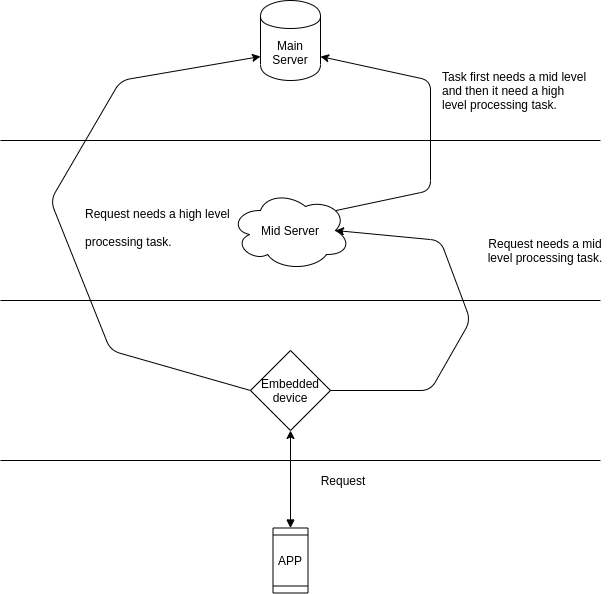

The diagram above was exported from draw.io. Its source (the exported page's mxGraphModel, read from the mxfile embedded in the PNG):
<mxGraphModel dx="1035" dy="577" grid="1" gridSize="10" guides="1" tooltips="1" connect="1" arrows="1" fold="1" page="1" pageScale="1" pageWidth="850" pageHeight="1100" math="0" shadow="0">
  <root>
    <mxCell id="0" />
    <mxCell id="1" parent="0" />
    <mxCell id="vev60_rKkgU_4JErB0J1-1" value="" style="endArrow=none;html=1;" parent="1" edge="1">
      <mxGeometry width="50" height="50" relative="1" as="geometry">
        <mxPoint x="120" y="520" as="sourcePoint" />
        <mxPoint x="720" y="520" as="targetPoint" />
      </mxGeometry>
    </mxCell>
    <mxCell id="vev60_rKkgU_4JErB0J1-2" value="" style="endArrow=none;html=1;" parent="1" edge="1">
      <mxGeometry width="50" height="50" relative="1" as="geometry">
        <mxPoint x="120" y="360" as="sourcePoint" />
        <mxPoint x="720" y="360" as="targetPoint" />
      </mxGeometry>
    </mxCell>
    <mxCell id="vev60_rKkgU_4JErB0J1-3" value="" style="endArrow=none;html=1;" parent="1" edge="1">
      <mxGeometry width="50" height="50" relative="1" as="geometry">
        <mxPoint x="120" y="200" as="sourcePoint" />
        <mxPoint x="720" y="200" as="targetPoint" />
      </mxGeometry>
    </mxCell>
    <mxCell id="vev60_rKkgU_4JErB0J1-4" value="Main Server" style="shape=cylinder;whiteSpace=wrap;html=1;boundedLbl=1;backgroundOutline=1;" parent="1" vertex="1">
      <mxGeometry x="380" y="60" width="60" height="80" as="geometry" />
    </mxCell>
    <mxCell id="vev60_rKkgU_4JErB0J1-7" value="Embedded device" style="rhombus;whiteSpace=wrap;html=1;" parent="1" vertex="1">
      <mxGeometry x="370" y="410" width="80" height="80" as="geometry" />
    </mxCell>
    <mxCell id="c3zwWvVOmmV_jWLO9uxI-1" value="Mid Server" style="ellipse;shape=cloud;whiteSpace=wrap;html=1;" parent="1" vertex="1">
      <mxGeometry x="350" y="250" width="120" height="80" as="geometry" />
    </mxCell>
    <mxCell id="c3zwWvVOmmV_jWLO9uxI-5" style="edgeStyle=orthogonalEdgeStyle;rounded=0;orthogonalLoop=1;jettySize=auto;html=1;exitX=0;exitY=0.5;exitDx=0;exitDy=0;entryX=0.5;entryY=1;entryDx=0;entryDy=0;startArrow=block;startFill=1;" parent="1" source="c3zwWvVOmmV_jWLO9uxI-4" target="vev60_rKkgU_4JErB0J1-7" edge="1">
      <mxGeometry relative="1" as="geometry" />
    </mxCell>
    <mxCell id="c3zwWvVOmmV_jWLO9uxI-4" value="" style="shape=process;whiteSpace=wrap;html=1;backgroundOutline=1;rotation=90;" parent="1" vertex="1">
      <mxGeometry x="377.5" y="602.5" width="65" height="35" as="geometry" />
    </mxCell>
    <mxCell id="c3zwWvVOmmV_jWLO9uxI-6" value="APP" style="text;html=1;strokeColor=none;fillColor=none;align=center;verticalAlign=middle;whiteSpace=wrap;rounded=0;" parent="1" vertex="1">
      <mxGeometry x="390" y="610" width="40" height="20" as="geometry" />
    </mxCell>
    <mxCell id="_7i4hJ-TNFV4YiKcRAPv-1" value="Request" style="text;html=1;strokeColor=none;fillColor=none;align=center;verticalAlign=middle;whiteSpace=wrap;rounded=0;" vertex="1" parent="1">
      <mxGeometry x="443" y="530" width="40" height="20" as="geometry" />
    </mxCell>
    <mxCell id="_7i4hJ-TNFV4YiKcRAPv-2" value="" style="endArrow=classic;html=1;exitX=1;exitY=0.5;exitDx=0;exitDy=0;entryX=0.875;entryY=0.5;entryDx=0;entryDy=0;entryPerimeter=0;" edge="1" parent="1" source="vev60_rKkgU_4JErB0J1-7" target="c3zwWvVOmmV_jWLO9uxI-1">
      <mxGeometry width="50" height="50" relative="1" as="geometry">
        <mxPoint x="510" y="440" as="sourcePoint" />
        <mxPoint x="560" y="390" as="targetPoint" />
        <Array as="points">
          <mxPoint x="550" y="450" />
          <mxPoint x="590" y="380" />
          <mxPoint x="560" y="300" />
        </Array>
      </mxGeometry>
    </mxCell>
    <mxCell id="_7i4hJ-TNFV4YiKcRAPv-3" value="Request needs a mid level processing task." style="text;html=1;strokeColor=none;fillColor=none;align=center;verticalAlign=middle;whiteSpace=wrap;rounded=0;" vertex="1" parent="1">
      <mxGeometry x="600" y="300" width="130" height="20" as="geometry" />
    </mxCell>
    <mxCell id="_7i4hJ-TNFV4YiKcRAPv-4" value="" style="endArrow=classic;html=1;entryX=0;entryY=0.7;entryDx=0;entryDy=0;exitX=0;exitY=0.5;exitDx=0;exitDy=0;" edge="1" parent="1" source="vev60_rKkgU_4JErB0J1-7" target="vev60_rKkgU_4JErB0J1-4">
      <mxGeometry width="50" height="50" relative="1" as="geometry">
        <mxPoint x="190" y="430" as="sourcePoint" />
        <mxPoint x="240" y="380" as="targetPoint" />
        <Array as="points">
          <mxPoint x="230" y="410" />
          <mxPoint x="170" y="260" />
          <mxPoint x="240" y="140" />
        </Array>
      </mxGeometry>
    </mxCell>
    <mxCell id="_7i4hJ-TNFV4YiKcRAPv-5" value="&lt;h1&gt;&lt;span style=&quot;font-size: 12px ; font-weight: 400&quot;&gt;Request needs a high level processing task.&lt;/span&gt;&lt;/h1&gt;" style="text;html=1;strokeColor=none;fillColor=none;spacing=5;spacingTop=-20;whiteSpace=wrap;overflow=hidden;rounded=0;" vertex="1" parent="1">
      <mxGeometry x="200" y="250" width="190" height="120" as="geometry" />
    </mxCell>
    <mxCell id="_7i4hJ-TNFV4YiKcRAPv-6" value="" style="endArrow=classic;html=1;exitX=0.88;exitY=0.25;exitDx=0;exitDy=0;exitPerimeter=0;entryX=1;entryY=0.7;entryDx=0;entryDy=0;" edge="1" parent="1" source="c3zwWvVOmmV_jWLO9uxI-1" target="vev60_rKkgU_4JErB0J1-4">
      <mxGeometry width="50" height="50" relative="1" as="geometry">
        <mxPoint x="380" y="260" as="sourcePoint" />
        <mxPoint x="430" y="210" as="targetPoint" />
        <Array as="points">
          <mxPoint x="550" y="250" />
          <mxPoint x="550" y="140" />
        </Array>
      </mxGeometry>
    </mxCell>
    <mxCell id="_7i4hJ-TNFV4YiKcRAPv-8" value="Task first needs a mid level and then it need a high level processing task." style="text;html=1;strokeColor=none;fillColor=none;align=left;verticalAlign=middle;whiteSpace=wrap;rounded=0;" vertex="1" parent="1">
      <mxGeometry x="560" y="140" width="150" height="20" as="geometry" />
    </mxCell>
  </root>
</mxGraphModel>